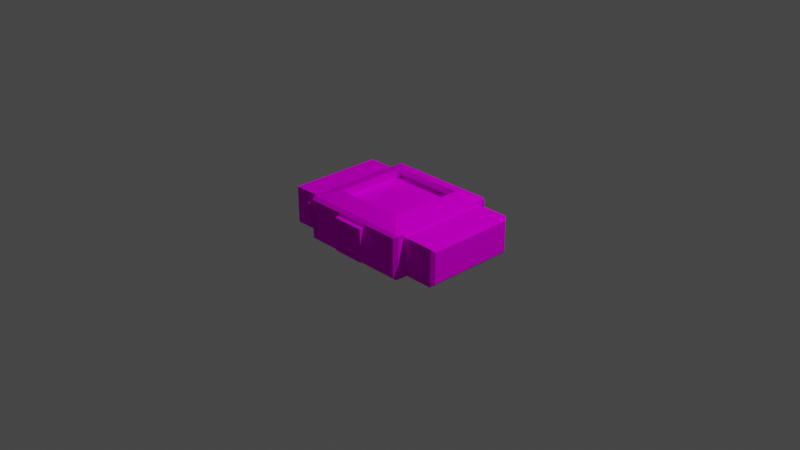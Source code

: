 # Source: Bomb.blend  (saved by Blender 2.92.15; exported with 4.5.12 LTS)
import bpy
from mathutils import Matrix  # noqa: F401  (used for matrix-valued properties, if any)

bpy.ops.wm.read_factory_settings(use_empty=True)
scene = bpy.context.scene
scene.name = 'Scene'

# ---- collections
col_collection = bpy.data.collections.new('Collection'); scene.collection.children.link(col_collection)

# ---- images (referenced by path relative to the original .blend; pixels are not part of the script)
import os
ASSET_DIR = os.environ.get("B2B_ASSET_DIR", "")  # directory of the original .blend (textures are referenced by path, not embedded)
HERE = os.path.dirname(os.path.abspath(__file__))  # packed textures are extracted next to this script under _unpacked/

def load_image(name, relpath, width, height, colorspace="sRGB"):
    """Load a texture the original file referenced (path relative to the .blend, or extracted next to this script)."""
    p = next((c for c in (os.path.join(HERE, relpath), os.path.join(ASSET_DIR, relpath)) if relpath and os.path.exists(c)), "")
    if p:
        img = bpy.data.images.load(p, check_existing=True)
        img.name = name
    else:  # same state as the original file: an image datablock whose file is absent (Cycles renders it pink)
        img = bpy.data.images.new(name, width, height)
        img.source = "FILE"
        img.filepath = "//" + (relpath or name)
    img.colorspace_settings.name = colorspace
    return img
img_bombtex = load_image('BombTex', 'BombTex.png', 1024, 1024, 'sRGB')

# ---- materials (node trees are filled in below, after node groups)
mat_material = bpy.data.materials.new('Material')
mat_material.alpha_threshold = 0.0
mat_material.use_transparent_shadow = False
mat_material.line_color = (0.0, 0.0, 0.0, 1.0)

# ---- material node trees
mat_material.use_nodes = True; mat_material.node_tree.nodes.clear()
_N = mat_material.node_tree.nodes; _L = mat_material.node_tree.links
n0 = _N.new('ShaderNodeOutputMaterial'); n0.name = 'Material Output'; n0.location = (300, 300)
n1 = _N.new('ShaderNodeBsdfPrincipled'); n1.name = 'Principled BSDF'; n1.location = (10, 300)
n1.distribution = 'GGX'
n1.subsurface_method = 'BURLEY'
n1.inputs[2].default_value = 0.4
n1.inputs[3].default_value = 1.45
n1.inputs[13].default_value = 0.0
n1.inputs[27].default_value = (0.0, 0.0, 0.0, 1.0)
n1.inputs[28].default_value = 1.0
n2 = _N.new('ShaderNodeTexImage'); n2.name = 'Image Texture'; n2.location = (-280, 280)
n2.image = img_bombtex
n2.interpolation = 'Closest'
_L.new(n1.outputs[0], n0.inputs[0])
_L.new(n2.outputs[0], n1.inputs[0])
n0.is_active_output = True

# ---- world
world_world = bpy.data.worlds.new('World'); scene.world = world_world
world_world.use_nodes = True; world_world.node_tree.nodes.clear()
_N = world_world.node_tree.nodes; _L = world_world.node_tree.links
n0 = _N.new('ShaderNodeOutputWorld'); n0.name = 'World Output'; n0.location = (300, 300)
n1 = _N.new('ShaderNodeBackground'); n1.name = 'Background'; n1.location = (10, 300)
n1.inputs[0].default_value = (0.05088, 0.05088, 0.05088, 1.0)
_L.new(n1.outputs[0], n0.inputs[0])
n0.is_active_output = True
world_world.color = (0.05088, 0.05088, 0.05088)
world_world.use_sun_shadow = False
world_world.sun_shadow_jitter_overblur = 0.0

# ---- cameras
cam_camera = bpy.data.cameras.new('Camera')
cam_camera.clip_end = 100.0
cam_camera.ortho_scale = 7.314

# ---- lights
light_light = bpy.data.lights.new('Light', 'POINT')
light_light.transmission_factor = 0.0
light_light.energy = 1000.0
light_light.shadow_soft_size = 0.1
light_light.shadow_maximum_resolution = 0.006
light_light.use_absolute_resolution = True

# ---- meshes
me_cube = bpy.data.meshes.new('Cube')
me_cube.from_pydata([(0.6137, 0.515, -0.2019), (-0.631, 0.515, -0.2019), (0.6137, -0.515, 0.2019), (-0.7356, -0.5199, 0.09719), (-0.7356, -0.5199, -0.09719), (0.6137, -0.515, -0.2019), (-0.631, 0.515, 0.2019), (0.6137, 0.515, 0.2019), (0.9671, 0.515, 0.2019), (1.0, 0.4821, 0.169), (1.0, 0.4821, -0.169), (0.9671, 0.515, -0.2019), (1.0, -0.4821, 0.169), (0.9671, -0.515, 0.2019), (1.0, -0.4821, -0.169), (0.9671, -0.515, -0.2019), (-1.0, 0.4821, 0.169), (-0.9671, 0.515, 0.2019), (-1.0, 0.4821, -0.169), (-0.9671, 0.515, -0.2019), (-1.0, -0.4821, 0.169), (-0.8629, -0.5231, 0.09719), (-0.8629, -0.5231, -0.09719), (-1.0, -0.4821, -0.169), (0.5808, 0.596, -0.2465), (0.5808, 0.6289, -0.2136), (0.6137, 0.5892, -0.2309), (-0.5981, 0.596, -0.2465), (-0.631, 0.5892, -0.2309), (-0.5981, 0.6289, -0.2136), (0.4166, -0.4321, 0.2453), (-0.3145, -0.6347, 0.1002), (0.6137, -0.5892, 0.2309), (-0.434, -0.4323, 0.2453), (-0.631, -0.5892, 0.2309), (-0.4717, -0.6352, 0.1002), (-0.4717, -0.6352, -0.1002), (-0.631, -0.5892, -0.2309), (-0.5981, -0.596, -0.2465), (-0.3145, -0.6347, -0.1002), (0.5808, -0.596, -0.2465), (0.6137, -0.5892, -0.2309), (-0.4339, 0.4321, 0.2453), (-0.5981, 0.6289, 0.2136), (-0.631, 0.5892, 0.2309), (0.4166, 0.4321, 0.2453), (0.6137, 0.5892, 0.2309), (0.5808, 0.6289, 0.2136), (0.5808, -0.596, 0.2465), (-0.5981, -0.596, 0.2465), (-0.5981, 0.596, 0.2465), (0.5808, 0.596, 0.2465), (0.4414, -0.4574, 0.1831), (-0.4587, -0.4574, 0.1831), (-0.4587, 0.4574, 0.1831), (0.4414, 0.4574, 0.1831), (0.4865, -0.5016, 0.277), (-0.5038, -0.5016, 0.277), (-0.5038, 0.5016, 0.277), (0.4865, 0.5016, 0.277), (0.3921, -0.4073, 0.3075), (-0.4094, -0.4073, 0.3075), (-0.4094, 0.4073, 0.3075), (0.3921, 0.4073, 0.3075), (-0.631, -0.5172, 0.2019), (-0.631, -0.5172, -0.2019), (-0.9668, -0.5258, -0.2019), (-0.9668, -0.5258, 0.2019), (-0.7357, -0.5668, 0.09719), (-0.7357, -0.5668, -0.09719), (-0.5981, -0.6355, 0.2136), (0.5808, -0.6315, 0.2136), (0.5808, -0.6315, -0.2136), (-0.5981, -0.6355, -0.2136), (-0.4717, -0.6717, 0.1002), (-0.4717, -0.6717, -0.1002), (-0.591, -0.6676, 0.05718), (-0.591, -0.6564, 0.04905), (-0.4931, -0.6564, 0.04905), (-0.4684, -0.6564, 0.04905), (-0.4931, -0.6676, 0.05718), (-0.4684, -0.6676, 0.05718), (-0.4931, -0.6633, 0.07032), (-0.4684, -0.6633, 0.07032), (-0.4931, -0.6495, 0.07032), (-0.4684, -0.6495, 0.07032), (-0.4931, -0.6452, 0.05718), (-0.4684, -0.6452, 0.05718), (-0.591, -0.6633, 0.07032), (-0.591, -0.6495, 0.07032), (-0.591, -0.6452, 0.05718), (-0.6363, -0.6538, 0.05718), (-0.6291, -0.6452, 0.04905), (-0.6335, -0.6505, 0.07032), (-0.6246, -0.6399, 0.07032), (-0.6219, -0.6366, 0.05718), (-0.6615, -0.6088, 0.05718), (-0.6524, -0.6023, 0.04905), (-0.6581, -0.6063, 0.07032), (-0.6468, -0.5983, 0.07032), (-0.6433, -0.5958, 0.05718), (-0.6695, -0.583, 0.05718), (-0.664, -0.5733, 0.04905), (-0.6674, -0.5793, 0.07032), (-0.6606, -0.5672, 0.07032), (-0.6585, -0.5635, 0.05718), (-0.7002, -0.5548, 0.05718), (-0.6991, -0.5437, 0.04905), (-0.6998, -0.5506, 0.07032), (-0.6983, -0.5368, 0.07032), (-0.6979, -0.5326, 0.05718), (-0.7413, -0.5517, 0.05718), (-0.7417, -0.5405, 0.04905), (-0.7415, -0.5474, 0.07032), (-0.7419, -0.5336, 0.07032), (-0.7421, -0.5293, 0.05718), (-0.591, -0.6676, 0.01273), (-0.591, -0.6564, 0.004602), (-0.4929, -0.6564, 0.004602), (-0.4684, -0.6564, 0.004602), (-0.4929, -0.6676, 0.01273), (-0.4684, -0.6676, 0.01273), (-0.4929, -0.6633, 0.02587), (-0.4684, -0.6633, 0.02587), (-0.4929, -0.6495, 0.02587), (-0.4684, -0.6495, 0.02587), (-0.4929, -0.6452, 0.01273), (-0.4684, -0.6452, 0.01273), (-0.591, -0.6633, 0.02587), (-0.591, -0.6495, 0.02587), (-0.591, -0.6452, 0.01273), (-0.6363, -0.6538, 0.01273), (-0.6291, -0.6452, 0.004602), (-0.6335, -0.6505, 0.02587), (-0.6246, -0.6399, 0.02587), (-0.6219, -0.6366, 0.01273), (-0.6615, -0.6088, 0.01273), (-0.6524, -0.6023, 0.004602), (-0.6581, -0.6063, 0.02587), (-0.6468, -0.5983, 0.02587), (-0.6433, -0.5958, 0.01273), (-0.6695, -0.583, 0.01273), (-0.664, -0.5733, 0.004602), (-0.6674, -0.5793, 0.02587), (-0.6606, -0.5672, 0.02587), (-0.6585, -0.5635, 0.01273), (-0.7002, -0.5548, 0.01273), (-0.6991, -0.5437, 0.004602), (-0.6998, -0.5506, 0.02587), (-0.6983, -0.5368, 0.02587), (-0.6979, -0.5326, 0.01273), (-0.7413, -0.5517, 0.01273), (-0.7417, -0.5405, 0.004602), (-0.7415, -0.5474, 0.02587), (-0.7419, -0.5336, 0.02587), (-0.7421, -0.5293, 0.01273), (-0.591, -0.6676, -0.03144), (-0.591, -0.6564, -0.03957), (-0.4931, -0.6564, -0.03957), (-0.4684, -0.6564, -0.03957), (-0.4931, -0.6676, -0.03144), (-0.4684, -0.6676, -0.03144), (-0.4931, -0.6633, -0.0183), (-0.4684, -0.6633, -0.0183), (-0.4931, -0.6495, -0.0183), (-0.4684, -0.6495, -0.0183), (-0.4931, -0.6452, -0.03144), (-0.4684, -0.6452, -0.03144), (-0.591, -0.6633, -0.0183), (-0.591, -0.6495, -0.0183), (-0.591, -0.6452, -0.03144), (-0.6363, -0.6538, -0.03144), (-0.6291, -0.6452, -0.03957), (-0.6335, -0.6505, -0.0183), (-0.6246, -0.6399, -0.0183), (-0.6219, -0.6366, -0.03144), (-0.6615, -0.6088, -0.03144), (-0.6524, -0.6023, -0.03957), (-0.6581, -0.6063, -0.0183), (-0.6468, -0.5983, -0.0183), (-0.6433, -0.5958, -0.03144), (-0.6695, -0.583, -0.03144), (-0.664, -0.5733, -0.03957), (-0.6674, -0.5793, -0.0183), (-0.6606, -0.5672, -0.0183), (-0.6585, -0.5635, -0.03144), (-0.7002, -0.5548, -0.03144), (-0.6991, -0.5437, -0.03957), (-0.6998, -0.5506, -0.0183), (-0.6983, -0.5368, -0.0183), (-0.6979, -0.5326, -0.03144), (-0.7413, -0.5517, -0.03144), (-0.7417, -0.5405, -0.03957), (-0.7415, -0.5474, -0.0183), (-0.7419, -0.5336, -0.0183), (-0.7421, -0.5293, -0.03144), (-0.591, -0.6676, -0.07615), (-0.591, -0.6564, -0.08428), (-0.4932, -0.6564, -0.08428), (-0.4684, -0.6564, -0.08428), (-0.4932, -0.6676, -0.07615), (-0.4684, -0.6676, -0.07615), (-0.4932, -0.6633, -0.06301), (-0.4684, -0.6633, -0.06301), (-0.4932, -0.6495, -0.06301), (-0.4684, -0.6495, -0.06301), (-0.4932, -0.6452, -0.07615), (-0.4684, -0.6452, -0.07615), (-0.591, -0.6633, -0.06301), (-0.591, -0.6495, -0.06301), (-0.591, -0.6452, -0.07615), (-0.6363, -0.6538, -0.07615), (-0.6291, -0.6452, -0.08428), (-0.6335, -0.6505, -0.06301), (-0.6246, -0.6399, -0.06301), (-0.6219, -0.6366, -0.07615), (-0.6615, -0.6088, -0.07615), (-0.6524, -0.6023, -0.08428), (-0.6581, -0.6063, -0.06301), (-0.6468, -0.5983, -0.06301), (-0.6433, -0.5958, -0.07615), (-0.6695, -0.583, -0.07615), (-0.664, -0.5733, -0.08428), (-0.6674, -0.5793, -0.06301), (-0.6606, -0.5672, -0.06301), (-0.6585, -0.5635, -0.07615), (-0.7002, -0.5548, -0.07615), (-0.6991, -0.5437, -0.08428), (-0.6998, -0.5506, -0.06301), (-0.6983, -0.5368, -0.06301), (-0.6979, -0.5326, -0.07615), (-0.7413, -0.5517, -0.07615), (-0.7417, -0.5405, -0.08428), (-0.7415, -0.5474, -0.06301), (-0.7419, -0.5336, -0.06301), (-0.7421, -0.5293, -0.07615), (-0.4931, -0.6564, 0.04667), (-0.4931, -0.6699, 0.05644), (-0.466, -0.6699, 0.05644), (-0.466, -0.6564, 0.04667), (-0.4931, -0.6647, 0.07226), (-0.466, -0.6647, 0.07226), (-0.4931, -0.6481, 0.07226), (-0.466, -0.6481, 0.07226), (-0.4931, -0.6429, 0.05644), (-0.466, -0.6429, 0.05644), (-0.4929, -0.6564, 0.002716), (-0.4929, -0.6694, 0.01214), (-0.4665, -0.6694, 0.01214), (-0.4665, -0.6564, 0.002716), (-0.4929, -0.6644, 0.0274), (-0.4665, -0.6644, 0.0274), (-0.4929, -0.6484, 0.0274), (-0.4665, -0.6484, 0.0274), (-0.4929, -0.6434, 0.01214), (-0.4665, -0.6434, 0.01214), (-0.4931, -0.6564, -0.04194), (-0.4931, -0.6698, -0.03218), (-0.466, -0.6698, -0.03218), (-0.466, -0.6564, -0.04194), (-0.4931, -0.6647, -0.01637), (-0.466, -0.6647, -0.01637), (-0.4931, -0.6481, -0.01637), (-0.466, -0.6481, -0.01637), (-0.4931, -0.643, -0.03218), (-0.466, -0.643, -0.03218), (-0.4932, -0.6564, -0.08672), (-0.4932, -0.6699, -0.07691), (-0.466, -0.6699, -0.07691), (-0.466, -0.6564, -0.08672), (-0.4932, -0.6647, -0.06104), (-0.466, -0.6647, -0.06104), (-0.4932, -0.6481, -0.06104), (-0.466, -0.6481, -0.06104), (-0.4932, -0.6429, -0.07691), (-0.466, -0.6429, -0.07691), (-0.7193, -0.5533, 0.05718), (-0.7189, -0.5421, 0.04905), (-0.7187, -0.5353, 0.07032), (-0.7191, -0.549, 0.07032), (-0.7185, -0.531, 0.05718), (-0.7194, -0.5533, 0.01273), (-0.719, -0.5421, 0.004602), (-0.7187, -0.5353, 0.02587), (-0.7192, -0.549, 0.02587), (-0.7186, -0.531, 0.01273), (-0.7196, -0.5533, -0.03144), (-0.7192, -0.5421, -0.03957), (-0.719, -0.5352, -0.0183), (-0.7195, -0.549, -0.0183), (-0.7188, -0.531, -0.03144), (-0.7193, -0.5533, -0.07615), (-0.7189, -0.5421, -0.08428), (-0.7187, -0.5353, -0.06301), (-0.7192, -0.549, -0.06301), (-0.7185, -0.531, -0.07615), (-0.7451, -0.526, 0.05618), (-0.7447, -0.5403, 0.04581), (-0.745, -0.5315, 0.07295), (-0.7444, -0.5491, 0.07295), (-0.7442, -0.5545, 0.05618), (-0.7194, -0.5565, 0.05618), (-0.7186, -0.5335, 0.07295), (-0.7189, -0.5423, 0.04581), (-0.7192, -0.5511, 0.07295), (-0.7184, -0.528, 0.05618), (-0.745, -0.5262, 0.01177), (-0.7445, -0.5403, 0.001507), (-0.7448, -0.5315, 0.02837), (-0.7442, -0.549, 0.02837), (-0.744, -0.5544, 0.01177), (-0.7195, -0.5563, 0.01177), (-0.7187, -0.5336, 0.02837), (-0.719, -0.5423, 0.001507), (-0.7193, -0.551, 0.02837), (-0.7185, -0.5282, 0.01177), (-0.7445, -0.5267, -0.03223), (-0.744, -0.5403, -0.04212), (-0.7443, -0.5319, -0.01624), (-0.7437, -0.5487, -0.01624), (-0.7436, -0.5539, -0.03223), (-0.7197, -0.5558, -0.03223), (-0.7189, -0.5338, -0.01624), (-0.7192, -0.5422, -0.04212), (-0.7195, -0.5506, -0.01624), (-0.7187, -0.5287, -0.03223), (-0.7451, -0.526, -0.07715), (-0.7446, -0.5403, -0.08749), (-0.7449, -0.5315, -0.06041), (-0.7443, -0.5491, -0.06041), (-0.7441, -0.5545, -0.07715), (-0.7194, -0.5565, -0.07715), (-0.7186, -0.5335, -0.06041), (-0.7189, -0.5423, -0.08749), (-0.7192, -0.551, -0.06041), (-0.7184, -0.5281, -0.07715), (-0.1532, -0.6897, -0.1532), (-0.1532, -0.6897, 0.1532), (-0.1822, -0.596, -0.1822), (-0.1822, -0.596, 0.1822), (0.1532, -0.6897, -0.1532), (0.1532, -0.6897, 0.1532), (0.1822, -0.596, -0.1822), (0.1822, -0.596, 0.1822), (-0.1822, -0.6897, -0.1822), (-0.1822, -0.6897, 0.1822), (0.1822, -0.6897, 0.1822), (0.1822, -0.6897, -0.1822), (-0.1532, -0.6554, -0.1532), (-0.1532, -0.6554, 0.1532), (0.1532, -0.6554, 0.1532), (0.1532, -0.6554, -0.1532), (-0.1116, -0.6791, 0.09036), (-0.1116, -0.6791, 0.1413), (-0.1116, -0.6282, 0.09036), (-0.1116, -0.6282, 0.1413), (-0.06069, -0.6791, 0.09036), (-0.06069, -0.6791, 0.1413), (-0.06069, -0.6282, 0.09036), (-0.06069, -0.6282, 0.1413), (-0.01758, -0.6791, 0.09036), (-0.01758, -0.6791, 0.1413), (-0.01758, -0.6282, 0.09036), (-0.01758, -0.6282, 0.1413), (0.03332, -0.6791, 0.09036), (0.03332, -0.6791, 0.1413), (0.03332, -0.6282, 0.09036), (0.03332, -0.6282, 0.1413), (0.07644, -0.6791, 0.09036), (0.07644, -0.6791, 0.1413), (0.07644, -0.6282, 0.09036), (0.07644, -0.6282, 0.1413), (0.1273, -0.6791, 0.09036), (0.1273, -0.6791, 0.1413), (0.1273, -0.6282, 0.09036), (0.1273, -0.6282, 0.1413), (-0.1116, -0.6791, 0.01114), (-0.1116, -0.6791, 0.06204), (-0.1116, -0.6282, 0.01114), (-0.1116, -0.6282, 0.06204), (-0.06069, -0.6791, 0.01114), (-0.06069, -0.6791, 0.06204), (-0.06069, -0.6282, 0.01114), (-0.06069, -0.6282, 0.06204), (-0.01758, -0.6791, 0.01114), (-0.01758, -0.6791, 0.06204), (-0.01758, -0.6282, 0.01114), (-0.01758, -0.6282, 0.06204), (0.03332, -0.6791, 0.01114), (0.03332, -0.6791, 0.06204), (0.03332, -0.6282, 0.01114), (0.03332, -0.6282, 0.06204), (0.07644, -0.6791, 0.01114), (0.07644, -0.6791, 0.06204), (0.07644, -0.6282, 0.01114), (0.07644, -0.6282, 0.06204), (0.1273, -0.6791, 0.01114), (0.1273, -0.6791, 0.06204), (0.1273, -0.6282, 0.01114), (0.1273, -0.6282, 0.06204), (-0.1116, -0.6791, -0.06618), (-0.1116, -0.6791, -0.01527), (-0.1116, -0.6282, -0.06618), (-0.1116, -0.6282, -0.01527), (-0.06069, -0.6791, -0.06618), (-0.06069, -0.6791, -0.01527), (-0.06069, -0.6282, -0.06618), (-0.06069, -0.6282, -0.01527), (-0.01758, -0.6791, -0.06618), (-0.01758, -0.6791, -0.01527), (-0.01758, -0.6282, -0.06618), (-0.01758, -0.6282, -0.01527), (0.03332, -0.6791, -0.06618), (0.03332, -0.6791, -0.01527), (0.03332, -0.6282, -0.06618), (0.03332, -0.6282, -0.01527), (0.07644, -0.6791, -0.06618), (0.07644, -0.6791, -0.01527), (0.07644, -0.6282, -0.06618), (0.07644, -0.6282, -0.01527), (0.1273, -0.6791, -0.06618), (0.1273, -0.6791, -0.01527), (0.1273, -0.6282, -0.06618), (0.1273, -0.6282, -0.01527), (-0.1127, -0.6791, -0.134), (-0.1127, -0.6791, -0.08313), (-0.1127, -0.6282, -0.134), (-0.1127, -0.6282, -0.08313), (0.1284, -0.6791, -0.134), (0.1284, -0.6791, -0.08313), (0.1284, -0.6282, -0.134), (0.1284, -0.6282, -0.08313)], [], [(19, 1, 65, 66), (27, 24, 40, 38), (6, 17, 67, 64), (15, 13, 2, 5), (8, 7, 2, 13), (10, 9, 12, 14), (23, 20, 16, 18), (1, 6, 44, 28), (22, 4, 69), (29, 43, 47, 25), (19, 17, 6, 1), (0, 11, 15, 5), (64, 65, 37, 34), (7, 0, 26, 46), (0, 5, 41, 26), (5, 2, 32, 41), (2, 7, 46, 32), (36, 39, 75), (6, 64, 34, 44), (42, 33, 53, 54), (65, 1, 28, 37), (24, 25, 26), (27, 28, 29), (48, 71, 32), (49, 34, 70), (73, 37, 38), (72, 40, 41), (50, 43, 44), (51, 46, 47), (19, 66, 23, 18), (9, 10, 11, 8), (66, 67, 20, 23), (13, 15, 14, 12), (17, 19, 18, 16), (8, 13, 12, 9), (67, 17, 16, 20), (15, 11, 10, 14), (24, 27, 29, 25), (48, 49, 70, 71), (38, 40, 72, 73), (50, 51, 47, 43), (43, 29, 28, 44), (46, 26, 25, 47), (27, 38, 37, 28), (26, 41, 40, 24), (71, 72, 41, 32), (34, 37, 73, 70), (51, 48, 32, 46), (44, 34, 49, 50), (0, 7, 8, 11), (56, 57, 49, 48), (58, 59, 51, 50), (59, 56, 48, 51), (57, 58, 50, 49), (55, 54, 53, 52), (45, 42, 54, 55), (30, 45, 55, 52), (33, 30, 52, 53), (42, 45, 63, 62), (33, 42, 62, 61), (61, 62, 58, 57), (63, 60, 56, 59), (62, 63, 59, 58), (60, 61, 57, 56), (45, 30, 60, 63), (30, 33, 61, 60), (3, 4, 65, 64), (22, 21, 67, 66), (21, 3, 64, 67), (4, 22, 66, 65), (69, 68, 21, 22), (3, 21, 68), (4, 3, 68, 69), (35, 31, 71, 70), (39, 36, 73, 72), (31, 39, 72, 71), (36, 35, 70, 73), (39, 31, 74, 75), (31, 35, 74), (35, 36, 75, 74), (76, 88, 93, 91), (82, 84, 89, 88), (78, 86, 244, 236), (77, 76, 91, 92), (80, 82, 88, 76), (83, 85, 243, 241), (91, 93, 98, 96), (78, 80, 76, 77), (82, 80, 237, 240), (81, 79, 87, 85, 83), (88, 89, 94, 93), (86, 84, 242, 244), (89, 90, 95, 94), (86, 78, 77, 90), (80, 78, 236, 237), (84, 86, 90, 89), (90, 77, 92, 95), (97, 96, 101, 102), (94, 95, 100, 99), (92, 91, 96, 97), (93, 94, 99, 98), (95, 92, 97, 100), (101, 103, 108, 106), (98, 99, 104, 103), (100, 97, 102, 105), (96, 98, 103, 101), (99, 100, 105, 104), (279, 278, 302, 304), (104, 105, 110, 109), (102, 101, 106, 107), (103, 104, 109, 108), (105, 102, 107, 110), (112, 111, 113, 114, 115), (113, 111, 300, 299), (280, 277, 303, 305), (114, 113, 299, 298), (276, 279, 304, 301), (116, 128, 133, 131), (122, 124, 129, 128), (123, 125, 253, 251), (117, 116, 131, 132), (120, 122, 128, 116), (122, 120, 247, 250), (131, 133, 138, 136), (118, 120, 116, 117), (126, 124, 252, 254), (121, 119, 127, 125, 123), (128, 129, 134, 133), (120, 118, 246, 247), (129, 130, 135, 134), (126, 118, 117, 130), (119, 121, 248, 249), (124, 126, 130, 129), (130, 117, 132, 135), (137, 136, 141, 142), (134, 135, 140, 139), (132, 131, 136, 137), (133, 134, 139, 138), (135, 132, 137, 140), (141, 143, 148, 146), (138, 139, 144, 143), (140, 137, 142, 145), (136, 138, 143, 141), (139, 140, 145, 144), (152, 155, 306, 307), (144, 145, 150, 149), (142, 141, 146, 147), (143, 144, 149, 148), (145, 142, 147, 150), (152, 151, 153, 154, 155), (284, 283, 312, 314), (153, 151, 310, 309), (154, 153, 309, 308), (285, 282, 313, 315), (156, 168, 173, 171), (162, 164, 169, 168), (163, 165, 263, 261), (157, 156, 171, 172), (160, 162, 168, 156), (162, 160, 257, 260), (171, 173, 178, 176), (158, 160, 156, 157), (166, 164, 262, 264), (161, 159, 167, 165, 163), (168, 169, 174, 173), (160, 158, 256, 257), (169, 170, 175, 174), (166, 158, 157, 170), (159, 161, 258, 259), (164, 166, 170, 169), (170, 157, 172, 175), (177, 176, 181, 182), (174, 175, 180, 179), (172, 171, 176, 177), (173, 174, 179, 178), (175, 172, 177, 180), (181, 183, 188, 186), (178, 179, 184, 183), (180, 177, 182, 185), (176, 178, 183, 181), (179, 180, 185, 184), (193, 191, 320, 319), (184, 185, 190, 189), (182, 181, 186, 187), (183, 184, 189, 188), (185, 182, 187, 190), (192, 191, 193, 194, 195), (289, 288, 322, 324), (194, 193, 319, 318), (290, 287, 323, 325), (195, 194, 318, 316), (196, 208, 213, 211), (202, 204, 209, 208), (203, 205, 273, 271), (197, 196, 211, 212), (200, 202, 208, 196), (202, 200, 267, 270), (211, 213, 218, 216), (198, 200, 196, 197), (206, 204, 272, 274), (201, 199, 207, 205, 203), (208, 209, 214, 213), (200, 198, 266, 267), (209, 210, 215, 214), (206, 198, 197, 210), (199, 201, 268, 269), (204, 206, 210, 209), (210, 197, 212, 215), (217, 216, 221, 222), (214, 215, 220, 219), (212, 211, 216, 217), (213, 214, 219, 218), (215, 212, 217, 220), (221, 223, 228, 226), (218, 219, 224, 223), (220, 217, 222, 225), (216, 218, 223, 221), (219, 220, 225, 224), (293, 295, 335, 332), (224, 225, 230, 229), (222, 221, 226, 227), (223, 224, 229, 228), (225, 222, 227, 230), (232, 231, 233, 234, 235), (294, 293, 332, 334), (234, 233, 329, 328), (295, 292, 333, 335), (235, 234, 328, 326), (236, 239, 238, 237), (237, 238, 241, 240), (240, 241, 243, 242), (242, 243, 245, 244), (244, 245, 239, 236), (87, 79, 239, 245), (84, 82, 240, 242), (85, 87, 245, 243), (81, 83, 241, 238), (79, 81, 238, 239), (246, 249, 248, 247), (247, 248, 251, 250), (250, 251, 253, 252), (252, 253, 255, 254), (254, 255, 249, 246), (118, 126, 254, 246), (127, 119, 249, 255), (124, 122, 250, 252), (125, 127, 255, 253), (121, 123, 251, 248), (256, 259, 258, 257), (257, 258, 261, 260), (260, 261, 263, 262), (262, 263, 265, 264), (264, 265, 259, 256), (158, 166, 264, 256), (167, 159, 259, 265), (164, 162, 260, 262), (165, 167, 265, 263), (161, 163, 261, 258), (266, 269, 268, 267), (267, 268, 271, 270), (270, 271, 273, 272), (272, 273, 275, 274), (274, 275, 269, 266), (198, 206, 274, 266), (207, 199, 269, 275), (204, 202, 270, 272), (205, 207, 275, 273), (201, 203, 271, 268), (109, 110, 280, 278), (106, 108, 279, 276), (110, 107, 277, 280), (108, 109, 278, 279), (107, 106, 276, 277), (149, 150, 285, 283), (146, 148, 284, 281), (150, 147, 282, 285), (148, 149, 283, 284), (147, 146, 281, 282), (189, 190, 290, 288), (186, 188, 289, 286), (190, 187, 287, 290), (188, 189, 288, 289), (187, 186, 286, 287), (229, 230, 295, 293), (226, 228, 294, 291), (230, 227, 292, 295), (228, 229, 293, 294), (227, 226, 291, 292), (303, 301, 300, 297), (304, 302, 298, 299), (305, 303, 297, 296), (301, 304, 299, 300), (302, 305, 296, 298), (112, 115, 296, 297), (278, 280, 305, 302), (111, 112, 297, 300), (277, 276, 301, 303), (115, 114, 298, 296), (313, 311, 310, 307), (314, 312, 308, 309), (315, 313, 307, 306), (311, 314, 309, 310), (312, 315, 306, 308), (283, 285, 315, 312), (282, 281, 311, 313), (151, 152, 307, 310), (155, 154, 308, 306), (281, 284, 314, 311), (323, 321, 320, 317), (324, 322, 318, 319), (325, 323, 317, 316), (321, 324, 319, 320), (322, 325, 316, 318), (288, 290, 325, 322), (192, 195, 316, 317), (287, 286, 321, 323), (191, 192, 317, 320), (286, 289, 324, 321), (333, 331, 330, 327), (334, 332, 328, 329), (335, 333, 327, 326), (331, 334, 329, 330), (332, 335, 326, 328), (233, 231, 330, 329), (292, 291, 331, 333), (232, 235, 326, 327), (291, 294, 334, 331), (231, 232, 327, 330), (344, 345, 339, 338), (338, 339, 343, 342), (342, 343, 346, 347), (341, 337, 349, 350), (338, 342, 347, 344), (343, 339, 345, 346), (336, 337, 345, 344), (341, 340, 347, 346), (340, 336, 344, 347), (337, 341, 346, 345), (351, 350, 349, 348), (340, 341, 350, 351), (336, 340, 351, 348), (337, 336, 348, 349), (352, 353, 355, 354), (354, 355, 359, 358), (358, 359, 357, 356), (356, 357, 353, 352), (354, 358, 356, 352), (359, 355, 353, 357), (360, 361, 363, 362), (362, 363, 367, 366), (366, 367, 365, 364), (364, 365, 361, 360), (362, 366, 364, 360), (367, 363, 361, 365), (368, 369, 371, 370), (370, 371, 375, 374), (374, 375, 373, 372), (372, 373, 369, 368), (370, 374, 372, 368), (375, 371, 369, 373), (376, 377, 379, 378), (378, 379, 383, 382), (382, 383, 381, 380), (380, 381, 377, 376), (378, 382, 380, 376), (383, 379, 377, 381), (384, 385, 387, 386), (386, 387, 391, 390), (390, 391, 389, 388), (388, 389, 385, 384), (386, 390, 388, 384), (391, 387, 385, 389), (392, 393, 395, 394), (394, 395, 399, 398), (398, 399, 397, 396), (396, 397, 393, 392), (394, 398, 396, 392), (399, 395, 393, 397), (400, 401, 403, 402), (402, 403, 407, 406), (406, 407, 405, 404), (404, 405, 401, 400), (402, 406, 404, 400), (407, 403, 401, 405), (408, 409, 411, 410), (410, 411, 415, 414), (414, 415, 413, 412), (412, 413, 409, 408), (410, 414, 412, 408), (415, 411, 409, 413), (416, 417, 419, 418), (418, 419, 423, 422), (422, 423, 421, 420), (420, 421, 417, 416), (418, 422, 420, 416), (423, 419, 417, 421), (424, 425, 427, 426), (426, 427, 431, 430), (430, 431, 429, 428), (428, 429, 425, 424), (426, 430, 428, 424), (431, 427, 425, 429)])
me_cube.polygons.foreach_set('use_smooth', [0, 0, 0, 0, 0, 0, 0, 0, 0, 0, 0, 0, 0, 0, 0, 0, 0, 0, 0, 0, 0, 0, 0, 0, 0, 0, 0, 0, 0, 0, 0, 0, 0, 0, 0, 0, 0, 0, 0, 0, 0, 0, 0, 0, 0, 0, 0, 0, 0, 0, 0, 0, 0, 0, 0, 0, 0, 0, 0, 0, 0, 0, 0, 0, 0, 0, 0, 0, 0, 0, 0, 0, 0, 0, 0, 0, 0, 0, 0, 0, 1, 1, 0, 1, 1, 0, 1, 1, 0, 0, 1, 0, 1, 1, 0, 1, 1, 1, 1, 1, 1, 1, 1, 1, 1, 1, 1, 0, 1, 1, 1, 1, 0, 0, 0, 0, 0, 1, 1, 0, 1, 1, 0, 1, 1, 0, 0, 1, 0, 1, 1, 0, 1, 1, 1, 1, 1, 1, 1, 1, 1, 1, 1, 1, 0, 1, 1, 1, 1, 0, 0, 0, 0, 0, 1, 1, 0, 1, 1, 0, 1, 1, 0, 0, 1, 0, 1, 1, 0, 1, 1, 1, 1, 1, 1, 1, 1, 1, 1, 1, 1, 0, 1, 1, 1, 1, 0, 0, 0, 0, 0, 1, 1, 0, 1, 1, 0, 1, 1, 0, 0, 1, 0, 1, 1, 0, 1, 1, 1, 1, 1, 1, 1, 1, 1, 1, 1, 1, 0, 1, 1, 1, 1, 0, 0, 0, 0, 0, 0, 0, 0, 0, 0, 0, 0, 0, 0, 0, 0, 0, 0, 0, 0, 0, 0, 0, 0, 0, 0, 0, 0, 0, 0, 0, 0, 0, 0, 0, 0, 0, 0, 0, 0, 0, 0, 0, 0, 0, 1, 1, 1, 1, 1, 1, 1, 1, 1, 1, 1, 1, 1, 1, 1, 1, 1, 1, 1, 1, 0, 0, 0, 0, 0, 0, 0, 0, 0, 0, 0, 0, 0, 0, 0, 0, 0, 0, 0, 0, 0, 0, 0, 0, 0, 0, 0, 0, 0, 0, 0, 0, 0, 0, 0, 0, 0, 0, 0, 0, 0, 0, 0, 0, 0, 0, 0, 0, 0, 0, 0, 0, 0, 0, 0, 0, 0, 0, 0, 0, 0, 0, 0, 0, 0, 0, 0, 0, 0, 0, 0, 0, 0, 0, 0, 0, 0, 0, 0, 0, 0, 0, 0, 0, 0, 0, 0, 0, 0, 0, 0, 0, 0, 0, 0, 0, 0, 0, 0, 0, 0, 0, 0, 0, 0, 0, 0, 0, 0, 0, 0, 0, 0, 0])
_uv = me_cube.uv_layers.new(name='UVMap')
_uv.uv.foreach_set('vector', [0.8797, 0.5637, 0.9787, 0.5637, 0.9787, 0.8679, 0.8797, 0.8704, 0.3605, 0.7812, 0.3605, 0.6246, 0.5188, 0.6246, 0.5188, 0.7812, 0.8776, 0.5641, 0.9766, 0.5641, 0.9766, 0.8708, 0.8777, 0.8682, 0.8898, 0.7972, 0.8898, 0.7162, 0.9608, 0.7156, 0.9608, 0.7966, 0.8769, 0.5698, 0.9761, 0.5698, 0.9761, 0.8589, 0.8769, 0.8589, 0.8818, 0.5785, 0.9665, 0.5785, 0.9665, 0.8504, 0.8818, 0.8504, 0.9599, 0.8574, 0.8861, 0.8574, 0.8861, 0.5737, 0.9599, 0.5737, 0.9903, 0.9811, 0.9912, 0.9811, 0.9912, 0.9812, 0.9903, 0.9812, 0.9922, 0.9787, 0.9922, 0.9787, 0.9922, 0.9787, 0.6893, 0.01042, 0.6893, 0.2605, -0.0007646, 0.2605, -0.0007646, 0.01042, 0.9575, 0.7153, 0.9575, 0.7949, 0.8912, 0.7949, 0.8912, 0.7153, 0.8733, 0.5696, 0.9774, 0.5696, 0.9774, 0.859, 0.8733, 0.859, 0.9912, 0.9789, 0.9903, 0.9789, 0.9903, 0.9787, 0.9912, 0.9787, 0.9946, 0.9777, 0.9938, 0.9777, 0.9937, 0.9776, 0.9947, 0.9776, 0.9938, 0.9777, 0.994, 0.9794, 0.9939, 0.9795, 0.9937, 0.9776, 0.994, 0.9794, 0.9948, 0.9794, 0.9949, 0.9795, 0.9939, 0.9795, 0.9948, 0.9794, 0.9946, 0.9777, 0.9947, 0.9776, 0.9949, 0.9795, 0.9935, 0.9791, 0.9935, 0.9791, 0.9935, 0.9791, 0.9912, 0.9811, 0.9912, 0.9789, 0.9912, 0.9787, 0.9912, 0.9812, 0.9915, 0.9773, 0.9913, 0.9762, 0.9914, 0.9762, 0.9916, 0.9773, 0.9903, 0.9789, 0.9903, 0.9811, 0.9903, 0.9812, 0.9903, 0.9787, 0.9937, 0.9781, 0.9938, 0.978, 0.9937, 0.9781, 0.9922, 0.9786, 0.9923, 0.9786, 0.9922, 0.9786, 0.9919, 0.9808, 0.9919, 0.9808, 0.9919, 0.9807, 0.9907, 0.978, 0.9906, 0.978, 0.9907, 0.9779, 0.9922, 0.9772, 0.9923, 0.9772, 0.9922, 0.9772, 0.9909, 0.9772, 0.9909, 0.9772, 0.9909, 0.9772, 0.9907, 0.9806, 0.9907, 0.9807, 0.9906, 0.9806, 0.9944, 0.9796, 0.9943, 0.9796, 0.9943, 0.9795, 0.9671, 0.5642, 0.9671, 0.87, 0.9599, 0.8574, 0.9599, 0.5737, 0.9665, 0.5785, 0.8818, 0.5785, 0.8736, 0.5702, 0.9748, 0.5702, 0.9671, 0.87, 0.8789, 0.87, 0.8861, 0.8574, 0.9599, 0.8574, 0.9748, 0.8586, 0.8736, 0.8586, 0.8818, 0.8504, 0.9665, 0.8504, 0.8789, 0.5642, 0.9671, 0.5642, 0.9599, 0.5737, 0.8861, 0.5737, 0.9748, 0.5702, 0.9748, 0.8586, 0.9665, 0.8504, 0.9665, 0.5785, 0.8789, 0.87, 0.8789, 0.5642, 0.8861, 0.5737, 0.8861, 0.8574, 0.8736, 0.8586, 0.8736, 0.5702, 0.8818, 0.5785, 0.8818, 0.8504, 0.9909, 0.9786, 0.9922, 0.9786, 0.9922, 0.9786, 0.9909, 0.9786, 0.9932, 0.978, 0.9907, 0.978, 0.9907, 0.9779, 0.9932, 0.9779, 0.9922, 0.9772, 0.9909, 0.9772, 0.9909, 0.9772, 0.9922, 0.9772, 0.9907, 0.9806, 0.9932, 0.9806, 0.9932, 0.9807, 0.9907, 0.9807, 0.9924, 0.98, 0.9919, 0.98, 0.9919, 0.98, 0.9924, 0.98, 0.9943, 0.9781, 0.9937, 0.9781, 0.9938, 0.978, 0.9942, 0.978, 0.9922, 0.9786, 0.9922, 0.9772, 0.9923, 0.9772, 0.9923, 0.9786, 0.9909, 0.9786, 0.9909, 0.9772, 0.9909, 0.9772, 0.9909, 0.9786, 0.993, 0.9787, 0.9925, 0.9787, 0.9925, 0.9786, 0.993, 0.9786, 0.9924, 0.9787, 0.9919, 0.9787, 0.9919, 0.9786, 0.9924, 0.9786, 0.9932, 0.9806, 0.9932, 0.978, 0.9933, 0.978, 0.9933, 0.9806, 0.9906, 0.9806, 0.9906, 0.978, 0.9907, 0.978, 0.9907, 0.9806, 0.955, 0.7195, 0.955, 0.7913, 0.8922, 0.7913, 0.8922, 0.7195, 0.3113, 0.83, 0.5638, 0.8304, 0.5892, 0.8557, 0.286, 0.8554, 0.5639, 0.5746, 0.3114, 0.5742, 0.286, 0.5489, 0.5892, 0.5492, 0.3114, 0.5742, 0.3113, 0.83, 0.286, 0.8554, 0.286, 0.5489, 0.5638, 0.8304, 0.5639, 0.5746, 0.5892, 0.5492, 0.5892, 0.8557, 0.09859, 0.6944, 0.1735, 0.6944, 0.1735, 0.7705, 0.09859, 0.7705, 0.9901, 0.9801, 0.9901, 0.9788, 0.9902, 0.9788, 0.9902, 0.9801, 0.9901, 0.9774, 0.9901, 0.9787, 0.99, 0.9787, 0.99, 0.9773, 0.9913, 0.9762, 0.9915, 0.9754, 0.9916, 0.9754, 0.9914, 0.9762, 0.9901, 0.9788, 0.9901, 0.9801, 0.99, 0.98, 0.99, 0.9788, 0.9913, 0.9762, 0.9915, 0.9773, 0.9914, 0.9772, 0.9912, 0.9763, 0.5284, 0.7933, 0.5286, 0.6117, 0.5508, 0.5894, 0.5507, 0.8155, 0.35, 0.6113, 0.3497, 0.7929, 0.3275, 0.8152, 0.3276, 0.5891, 0.5286, 0.6117, 0.35, 0.6113, 0.3276, 0.5891, 0.5508, 0.5894, 0.3497, 0.7929, 0.5284, 0.7933, 0.5507, 0.8155, 0.3275, 0.8152, 0.9901, 0.9787, 0.9901, 0.9774, 0.9902, 0.9774, 0.9902, 0.9786, 0.9915, 0.9754, 0.9913, 0.9762, 0.9912, 0.9763, 0.9914, 0.9755, 0.9153, 0.742, 0.9153, 0.774, 0.8981, 0.7913, 0.8981, 0.7249, 0.9364, 0.7739, 0.9364, 0.7419, 0.9535, 0.7246, 0.9535, 0.791, 0.9364, 0.7419, 0.9153, 0.742, 0.8981, 0.7249, 0.9535, 0.7246, 0.9153, 0.774, 0.9364, 0.7739, 0.9535, 0.791, 0.8981, 0.7913, 0.9312, 0.9609, 0.9313, 0.8832, 0.9823, 0.8826, 0.9823, 0.9612, 0.992, 0.9787, 0.992, 0.9787, 0.992, 0.9787, 0.9944, 0.9787, 0.9944, 0.9787, 0.9945, 0.9787, 0.9945, 0.9787, 0.2199, 0.9613, 0.2661, 0.9609, 0.529, 0.9921, 0.1828, 0.9949, 0.2661, 0.9022, 0.2199, 0.9026, 0.1828, 0.8697, 0.529, 0.8668, 0.2661, 0.9609, 0.2661, 0.9022, 0.529, 0.8668, 0.529, 0.9921, 0.2199, 0.9026, 0.2199, 0.9613, 0.1828, 0.9949, 0.1828, 0.8697, 0.9225, 0.965, 0.9225, 0.8795, 0.991, 0.8806, 0.991, 0.966, 0.9935, 0.9791, 0.9935, 0.9791, 0.9935, 0.9791, 0.994, 0.9791, 0.994, 0.9791, 0.994, 0.9791, 0.994, 0.9791, 0.9972, 0.9964, 0.9972, 0.9964, 0.9972, 0.9965, 0.9972, 0.9965, 0.9955, 0.9956, 0.9955, 0.9957, 0.9954, 0.9959, 0.9954, 0.9959, 0.9714, 0.9789, 0.9714, 0.9789, 0.9714, 0.9789, 0.9714, 0.9789, 0.9953, 0.9881, 0.9952, 0.9882, 0.995, 0.9875, 0.9952, 0.9875, 0.9972, 0.9961, 0.9972, 0.9961, 0.9972, 0.9964, 0.9972, 0.9964, 0.9618, 0.9969, 0.9618, 0.995, 0.9621, 0.9948, 0.9621, 0.9971, 0.9935, 0.9955, 0.9936, 0.9955, 0.9936, 0.9957, 0.9935, 0.9957, 0.9961, 0.9895, 0.9959, 0.9896, 0.9952, 0.9882, 0.9953, 0.9881, 0.9714, 0.9789, 0.9714, 0.9789, 0.9714, 0.9789, 0.9714, 0.9789, 0.9631, 0.9965, 0.9616, 0.9974, 0.9607, 0.9962, 0.9616, 0.9945, 0.9631, 0.9947, 0.9954, 0.9959, 0.9954, 0.9959, 0.9954, 0.996, 0.9954, 0.996, 0.9714, 0.9789, 0.9714, 0.9789, 0.9714, 0.9789, 0.9714, 0.9789, 0.996, 0.9962, 0.9959, 0.9962, 0.9959, 0.9961, 0.996, 0.9961, 0.9962, 0.9894, 0.9961, 0.9895, 0.9953, 0.9881, 0.9955, 0.988, 0.9714, 0.9789, 0.9714, 0.9789, 0.9714, 0.9789, 0.9714, 0.9789, 0.996, 0.9964, 0.9959, 0.9964, 0.9959, 0.9962, 0.996, 0.9962, 0.9955, 0.988, 0.9953, 0.9881, 0.9952, 0.9875, 0.9954, 0.9875, 0.9956, 0.9868, 0.9954, 0.9867, 0.9957, 0.9864, 0.9959, 0.9864, 0.996, 0.9961, 0.9959, 0.9961, 0.9959, 0.996, 0.996, 0.996, 0.9952, 0.9875, 0.995, 0.9875, 0.9954, 0.9867, 0.9956, 0.9868, 0.9954, 0.996, 0.9954, 0.996, 0.9955, 0.9961, 0.9954, 0.9961, 0.9954, 0.9875, 0.9952, 0.9875, 0.9956, 0.9868, 0.9958, 0.9869, 0.9939, 0.9963, 0.9939, 0.9963, 0.9939, 0.9962, 0.9939, 0.9962, 0.9954, 0.9961, 0.9955, 0.9961, 0.9955, 0.9962, 0.9955, 0.9962, 0.9958, 0.9869, 0.9956, 0.9868, 0.9959, 0.9864, 0.9961, 0.9864, 0.9935, 0.9957, 0.9936, 0.9957, 0.9936, 0.9957, 0.9935, 0.9957, 0.996, 0.996, 0.9959, 0.996, 0.9959, 0.9959, 0.996, 0.9959, 0.9704, 0.9791, 0.9704, 0.9791, 0.9704, 0.9791, 0.9704, 0.9791, 0.996, 0.9959, 0.9959, 0.9959, 0.9959, 0.9957, 0.996, 0.9957, 0.9959, 0.9864, 0.9957, 0.9864, 0.9959, 0.9858, 0.9961, 0.9857, 0.9955, 0.9962, 0.9955, 0.9962, 0.9955, 0.9963, 0.9955, 0.9963, 0.9961, 0.9864, 0.9959, 0.9864, 0.9961, 0.9857, 0.9962, 0.9856, 0.9621, 0.9951, 0.9639, 0.9957, 0.9639, 0.9975, 0.9621, 0.9981, 0.961, 0.9966, 0.9639, 0.9975, 0.9639, 0.9957, 0.9642, 0.9954, 0.9642, 0.9978, 0.9704, 0.9791, 0.9704, 0.9791, 0.9704, 0.9791, 0.9704, 0.9791, 0.9618, 0.9973, 0.9618, 0.9954, 0.9622, 0.9952, 0.9622, 0.9976, 0.9704, 0.9791, 0.9704, 0.9791, 0.9704, 0.9791, 0.9704, 0.9791, 0.9883, 0.996, 0.9883, 0.996, 0.9883, 0.996, 0.9883, 0.996, 0.9883, 0.9961, 0.9883, 0.9961, 0.9883, 0.996, 0.9883, 0.996, 0.9616, 0.9985, 0.9616, 0.9966, 0.9618, 0.9964, 0.9618, 0.9986, 0.9878, 0.9884, 0.9877, 0.9884, 0.9876, 0.9881, 0.9877, 0.9881, 0.9883, 0.9961, 0.9883, 0.9961, 0.9883, 0.996, 0.9883, 0.996, 0.9712, 0.9789, 0.9712, 0.9789, 0.9712, 0.9789, 0.9712, 0.9789, 0.9871, 0.9958, 0.9871, 0.9958, 0.9871, 0.9957, 0.9871, 0.9957, 0.9881, 0.9891, 0.988, 0.9891, 0.9877, 0.9884, 0.9878, 0.9884, 0.9712, 0.9789, 0.9712, 0.9789, 0.9712, 0.9789, 0.9712, 0.9789, 0.9638, 0.9966, 0.9624, 0.9975, 0.9615, 0.9963, 0.9624, 0.9946, 0.9638, 0.9948, 0.9883, 0.996, 0.9883, 0.996, 0.9883, 0.996, 0.9883, 0.996, 0.9712, 0.9789, 0.9712, 0.9789, 0.9712, 0.9789, 0.9712, 0.9789, 0.9887, 0.9957, 0.9887, 0.9957, 0.9887, 0.9958, 0.9887, 0.9958, 0.9882, 0.989, 0.9881, 0.9891, 0.9878, 0.9884, 0.9878, 0.9884, 0.9624, 0.9975, 0.9638, 0.9966, 0.9641, 0.9968, 0.9624, 0.9978, 0.9887, 0.9957, 0.9887, 0.9957, 0.9887, 0.9957, 0.9887, 0.9957, 0.9878, 0.9884, 0.9878, 0.9884, 0.9877, 0.9881, 0.9878, 0.9881, 0.9879, 0.9878, 0.9878, 0.9877, 0.988, 0.9876, 0.988, 0.9876, 0.9887, 0.9958, 0.9887, 0.9958, 0.9887, 0.9958, 0.9887, 0.9958, 0.9877, 0.9881, 0.9876, 0.9881, 0.9878, 0.9877, 0.9879, 0.9878, 0.9883, 0.996, 0.9883, 0.996, 0.9883, 0.9959, 0.9883, 0.9959, 0.9878, 0.9881, 0.9877, 0.9881, 0.9879, 0.9878, 0.988, 0.9878, 0.9882, 0.9957, 0.9882, 0.9957, 0.9882, 0.9958, 0.9882, 0.9958, 0.9883, 0.9959, 0.9883, 0.9959, 0.9883, 0.9959, 0.9883, 0.9959, 0.988, 0.9878, 0.9879, 0.9878, 0.988, 0.9876, 0.9881, 0.9876, 0.9871, 0.9957, 0.9871, 0.9957, 0.9871, 0.9957, 0.9871, 0.9957, 0.9887, 0.9958, 0.9887, 0.9958, 0.9887, 0.9958, 0.9887, 0.9958, 0.9611, 0.9984, 0.9629, 0.9979, 0.9633, 0.9981, 0.961, 0.9989, 0.9887, 0.9958, 0.9887, 0.9958, 0.9887, 0.9959, 0.9887, 0.9959, 0.988, 0.9876, 0.988, 0.9876, 0.988, 0.9873, 0.9881, 0.9873, 0.9883, 0.9959, 0.9883, 0.9959, 0.9883, 0.9959, 0.9883, 0.9959, 0.9881, 0.9876, 0.988, 0.9876, 0.9881, 0.9873, 0.9882, 0.9872, 0.9611, 0.9984, 0.96, 0.9969, 0.9611, 0.9954, 0.9629, 0.996, 0.9629, 0.9979, 0.9717, 0.9791, 0.9717, 0.9791, 0.9717, 0.9791, 0.9717, 0.9791, 0.9611, 0.9954, 0.96, 0.9969, 0.9596, 0.9969, 0.961, 0.995, 0.9614, 0.9967, 0.9614, 0.9948, 0.9617, 0.9946, 0.9617, 0.997, 0.9717, 0.9791, 0.9718, 0.9791, 0.9718, 0.9791, 0.9717, 0.9791, 0.9796, 0.9949, 0.9797, 0.9949, 0.9797, 0.9949, 0.9796, 0.9949, 0.9789, 0.9946, 0.9789, 0.9946, 0.9789, 0.9947, 0.9789, 0.9947, 0.9621, 0.9958, 0.9621, 0.9939, 0.9624, 0.9937, 0.9624, 0.9959, 0.9797, 0.9869, 0.9796, 0.987, 0.9795, 0.9865, 0.9796, 0.9866, 0.9796, 0.9947, 0.9797, 0.9947, 0.9797, 0.9949, 0.9796, 0.9949, 0.9697, 0.9789, 0.9698, 0.9789, 0.9698, 0.9789, 0.9697, 0.9789, 0.9799, 0.9948, 0.9799, 0.9948, 0.9799, 0.9949, 0.9799, 0.9949, 0.9801, 0.9877, 0.98, 0.9878, 0.9796, 0.987, 0.9797, 0.9869, 0.9698, 0.9789, 0.9697, 0.9789, 0.9697, 0.9789, 0.9698, 0.9789, 0.9633, 0.9964, 0.9618, 0.9973, 0.9609, 0.9961, 0.9618, 0.9944, 0.9633, 0.9946, 0.9789, 0.9947, 0.9789, 0.9947, 0.9789, 0.9947, 0.9789, 0.9947, 0.9698, 0.9789, 0.9698, 0.9789, 0.9698, 0.9789, 0.9698, 0.9789, 0.9777, 0.9948, 0.9777, 0.9948, 0.9777, 0.9948, 0.9777, 0.9948, 0.9802, 0.9877, 0.9801, 0.9877, 0.9797, 0.9869, 0.9798, 0.9869, 0.9618, 0.9973, 0.9633, 0.9964, 0.9637, 0.9966, 0.962, 0.9977, 0.9777, 0.9949, 0.9777, 0.9949, 0.9777, 0.9948, 0.9777, 0.9948, 0.9798, 0.9869, 0.9797, 0.9869, 0.9796, 0.9866, 0.9797, 0.9866, 0.9799, 0.9862, 0.9798, 0.9861, 0.9799, 0.986, 0.98, 0.986, 0.9777, 0.9948, 0.9777, 0.9948, 0.9777, 0.9947, 0.9777, 0.9947, 0.9796, 0.9866, 0.9795, 0.9865, 0.9798, 0.9861, 0.9799, 0.9862, 0.9789, 0.9947, 0.9789, 0.9947, 0.9789, 0.9948, 0.9789, 0.9948, 0.9797, 0.9866, 0.9796, 0.9866, 0.9799, 0.9862, 0.98, 0.9862, 0.9799, 0.9948, 0.9799, 0.9948, 0.9799, 0.9948, 0.9799, 0.9948, 0.9789, 0.9948, 0.9789, 0.9948, 0.9789, 0.9948, 0.9789, 0.9948, 0.98, 0.9862, 0.9799, 0.9862, 0.98, 0.986, 0.9801, 0.986, 0.9799, 0.9949, 0.9799, 0.9949, 0.9799, 0.9949, 0.9799, 0.9949, 0.9777, 0.9947, 0.9777, 0.9947, 0.9777, 0.9947, 0.9777, 0.9947, 0.9637, 0.9947, 0.9619, 0.9942, 0.9618, 0.9939, 0.964, 0.9946, 0.9777, 0.9947, 0.9777, 0.9947, 0.9777, 0.9946, 0.9777, 0.9946, 0.98, 0.986, 0.9799, 0.986, 0.98, 0.9856, 0.9801, 0.9855, 0.9789, 0.9948, 0.9789, 0.9948, 0.9789, 0.9948, 0.9789, 0.9948, 0.9801, 0.986, 0.98, 0.986, 0.9801, 0.9855, 0.9802, 0.9855, 0.9608, 0.9957, 0.9619, 0.9942, 0.9637, 0.9947, 0.9637, 0.9966, 0.9619, 0.9972, 0.9717, 0.9791, 0.9717, 0.9791, 0.9717, 0.9791, 0.9717, 0.9791, 0.962, 0.9962, 0.962, 0.9943, 0.9623, 0.9941, 0.9623, 0.9964, 0.9717, 0.9791, 0.9717, 0.9791, 0.9717, 0.9791, 0.9717, 0.9791, 0.9619, 0.9972, 0.9637, 0.9966, 0.964, 0.9969, 0.9618, 0.9976, 0.9699, 0.9954, 0.9699, 0.9954, 0.9699, 0.9955, 0.9699, 0.9955, 0.969, 0.995, 0.969, 0.995, 0.969, 0.9951, 0.9689, 0.9951, 0.9618, 0.9965, 0.9618, 0.9946, 0.9621, 0.9944, 0.9621, 0.9967, 0.9686, 0.9866, 0.9685, 0.9867, 0.9684, 0.986, 0.9685, 0.9861, 0.9699, 0.9952, 0.9699, 0.9952, 0.9699, 0.9954, 0.9699, 0.9954, 0.9697, 0.9789, 0.9697, 0.9789, 0.9697, 0.9789, 0.9697, 0.9789, 0.9699, 0.9952, 0.97, 0.9952, 0.97, 0.9953, 0.9699, 0.9953, 0.9693, 0.9878, 0.9692, 0.9879, 0.9685, 0.9867, 0.9686, 0.9866, 0.9697, 0.9789, 0.9697, 0.9789, 0.9697, 0.9789, 0.9697, 0.9789, 0.9633, 0.9971, 0.9618, 0.998, 0.9609, 0.9967, 0.9618, 0.9951, 0.9633, 0.9953, 0.9689, 0.9951, 0.969, 0.9951, 0.969, 0.9952, 0.9689, 0.9952, 0.9697, 0.9789, 0.9697, 0.9789, 0.9697, 0.9789, 0.9697, 0.9789, 0.9692, 0.9953, 0.9692, 0.9953, 0.9692, 0.9952, 0.9692, 0.9952, 0.9694, 0.9877, 0.9693, 0.9878, 0.9686, 0.9866, 0.9688, 0.9865, 0.9618, 0.998, 0.9633, 0.9971, 0.9637, 0.9973, 0.9619, 0.9984, 0.9692, 0.9954, 0.9692, 0.9954, 0.9692, 0.9953, 0.9692, 0.9953, 0.9688, 0.9865, 0.9686, 0.9866, 0.9685, 0.9861, 0.9687, 0.9861, 0.9689, 0.9855, 0.9687, 0.9854, 0.969, 0.9851, 0.9692, 0.9851, 0.9692, 0.9952, 0.9692, 0.9952, 0.9692, 0.9952, 0.9692, 0.9952, 0.9685, 0.9861, 0.9684, 0.986, 0.9687, 0.9854, 0.9689, 0.9855, 0.9689, 0.9952, 0.969, 0.9952, 0.969, 0.9952, 0.969, 0.9952, 0.9687, 0.9861, 0.9685, 0.9861, 0.9689, 0.9855, 0.969, 0.9855, 0.9679, 0.9953, 0.9679, 0.9953, 0.9679, 0.9953, 0.9679, 0.9953, 0.969, 0.9952, 0.969, 0.9952, 0.969, 0.9953, 0.969, 0.9953, 0.969, 0.9855, 0.9689, 0.9855, 0.9692, 0.9851, 0.9693, 0.9851, 0.9699, 0.9953, 0.97, 0.9953, 0.97, 0.9954, 0.9699, 0.9953, 0.9692, 0.9952, 0.9692, 0.9952, 0.9692, 0.9951, 0.9692, 0.9951, 0.9703, 0.9791, 0.9703, 0.9791, 0.9703, 0.9791, 0.9703, 0.9791, 0.9692, 0.9951, 0.9692, 0.9951, 0.9692, 0.995, 0.9692, 0.995, 0.9692, 0.9851, 0.969, 0.9851, 0.9691, 0.9846, 0.9693, 0.9845, 0.969, 0.9953, 0.969, 0.9953, 0.969, 0.9954, 0.969, 0.9953, 0.9693, 0.9851, 0.9692, 0.9851, 0.9693, 0.9845, 0.9694, 0.9845, 0.9605, 0.996, 0.9616, 0.9944, 0.9634, 0.995, 0.9634, 0.9969, 0.9616, 0.9975, 0.9703, 0.9791, 0.9703, 0.9791, 0.9703, 0.9791, 0.9703, 0.9791, 0.9625, 0.9952, 0.9625, 0.9971, 0.9621, 0.9973, 0.9621, 0.9949, 0.9703, 0.9791, 0.9703, 0.9791, 0.9703, 0.9791, 0.9703, 0.9791, 0.9616, 0.9975, 0.9634, 0.9969, 0.9638, 0.9972, 0.9615, 0.998, 0.9792, 0.9788, 0.9792, 0.9789, 0.9792, 0.9789, 0.9792, 0.9788, 0.9817, 0.9788, 0.9817, 0.9787, 0.9817, 0.9787, 0.9817, 0.9788, 0.9795, 0.9789, 0.9795, 0.9789, 0.9795, 0.9789, 0.9795, 0.9789, 0.9815, 0.979, 0.9815, 0.9789, 0.9816, 0.9789, 0.9816, 0.979, 0.9792, 0.9788, 0.9792, 0.9789, 0.9792, 0.9789, 0.9792, 0.9788, 0.9619, 0.9949, 0.9619, 0.9965, 0.9616, 0.9965, 0.9616, 0.9946, 0.9714, 0.9789, 0.9714, 0.9789, 0.9714, 0.9789, 0.9714, 0.9789, 0.9623, 0.9977, 0.9623, 0.9959, 0.9626, 0.9959, 0.9626, 0.9979, 0.9631, 0.9965, 0.9631, 0.9947, 0.9635, 0.9946, 0.9635, 0.9967, 0.9616, 0.9974, 0.9631, 0.9965, 0.9635, 0.9967, 0.9617, 0.9978, 0.979, 0.9789, 0.979, 0.9789, 0.9789, 0.9789, 0.9789, 0.9789, 0.9792, 0.979, 0.9792, 0.9789, 0.9792, 0.9789, 0.9792, 0.979, 0.9804, 0.979, 0.9804, 0.9789, 0.9804, 0.9789, 0.9804, 0.979, 0.9802, 0.979, 0.9802, 0.9789, 0.9802, 0.9789, 0.9802, 0.979, 0.979, 0.9789, 0.979, 0.9789, 0.979, 0.9789, 0.979, 0.9789, 0.9712, 0.9789, 0.9712, 0.9789, 0.9712, 0.9789, 0.9712, 0.9789, 0.9623, 0.9952, 0.9623, 0.9968, 0.9621, 0.9968, 0.9621, 0.995, 0.9712, 0.9789, 0.9712, 0.9789, 0.9712, 0.9789, 0.9712, 0.9789, 0.9624, 0.9946, 0.9624, 0.9964, 0.9621, 0.9964, 0.9621, 0.9944, 0.9638, 0.9966, 0.9638, 0.9948, 0.9641, 0.9947, 0.9641, 0.9968, 0.9816, 0.9788, 0.9816, 0.9789, 0.9816, 0.9789, 0.9816, 0.9788, 0.9817, 0.9789, 0.9817, 0.9788, 0.9817, 0.9788, 0.9817, 0.9789, 0.9812, 0.979, 0.9812, 0.9789, 0.9812, 0.9789, 0.9812, 0.979, 0.9817, 0.979, 0.9817, 0.9789, 0.9817, 0.9789, 0.9817, 0.979, 0.9817, 0.9788, 0.9817, 0.9789, 0.9816, 0.9789, 0.9816, 0.9788, 0.9698, 0.9789, 0.9698, 0.9789, 0.9698, 0.9789, 0.9698, 0.9789, 0.9621, 0.995, 0.9621, 0.9965, 0.9618, 0.9965, 0.9618, 0.9947, 0.9697, 0.9789, 0.9697, 0.9789, 0.9697, 0.9789, 0.9697, 0.9789, 0.9616, 0.9958, 0.9616, 0.9975, 0.9613, 0.9976, 0.9613, 0.9955, 0.9633, 0.9964, 0.9633, 0.9946, 0.9637, 0.9945, 0.9637, 0.9966, 0.9794, 0.9788, 0.9794, 0.9789, 0.9794, 0.9789, 0.9794, 0.9788, 0.9812, 0.979, 0.9812, 0.9789, 0.9813, 0.9789, 0.9813, 0.979, 0.9783, 0.9789, 0.9783, 0.9789, 0.9784, 0.9789, 0.9784, 0.9789, 0.9816, 0.979, 0.9816, 0.9789, 0.9817, 0.9789, 0.9817, 0.979, 0.9794, 0.9788, 0.9794, 0.9789, 0.9794, 0.9789, 0.9794, 0.9788, 0.9697, 0.9789, 0.9697, 0.9789, 0.9697, 0.9789, 0.9697, 0.9789, 0.962, 0.9947, 0.962, 0.9962, 0.9617, 0.9962, 0.9617, 0.9944, 0.9697, 0.9789, 0.9697, 0.9789, 0.9697, 0.9789, 0.9697, 0.9789, 0.9623, 0.9963, 0.9623, 0.9946, 0.9627, 0.9945, 0.9627, 0.9966, 0.9633, 0.9971, 0.9633, 0.9953, 0.9637, 0.9951, 0.9637, 0.9973, 0.996, 0.9957, 0.9959, 0.9957, 0.9959, 0.9957, 0.996, 0.9957, 0.9939, 0.9962, 0.9939, 0.9962, 0.9939, 0.9961, 0.9939, 0.9961, 0.9962, 0.9856, 0.9961, 0.9857, 0.9959, 0.9854, 0.9961, 0.9853, 0.9955, 0.9963, 0.9955, 0.9963, 0.9955, 0.9964, 0.9955, 0.9964, 0.9961, 0.9857, 0.9959, 0.9858, 0.9958, 0.9855, 0.9959, 0.9854, 0.9887, 0.9959, 0.9887, 0.9959, 0.9887, 0.9959, 0.9887, 0.9959, 0.9882, 0.9958, 0.9882, 0.9958, 0.9882, 0.9958, 0.9882, 0.9958, 0.9882, 0.9872, 0.9881, 0.9873, 0.988, 0.9871, 0.9881, 0.9871, 0.9883, 0.9959, 0.9883, 0.9959, 0.9883, 0.9959, 0.9883, 0.9959, 0.9881, 0.9873, 0.988, 0.9873, 0.988, 0.9872, 0.988, 0.9871, 0.9777, 0.9946, 0.9777, 0.9946, 0.9777, 0.9946, 0.9777, 0.9946, 0.9799, 0.9948, 0.9799, 0.9948, 0.9799, 0.9947, 0.9799, 0.9947, 0.9802, 0.9855, 0.9801, 0.9855, 0.9801, 0.9854, 0.9801, 0.9853, 0.9789, 0.9948, 0.9789, 0.9948, 0.9789, 0.9949, 0.9789, 0.9948, 0.9801, 0.9855, 0.98, 0.9856, 0.98, 0.9854, 0.9801, 0.9854, 0.9692, 0.995, 0.9692, 0.995, 0.9692, 0.995, 0.9692, 0.995, 0.9679, 0.9953, 0.9679, 0.9953, 0.9679, 0.9952, 0.9679, 0.9952, 0.9694, 0.9845, 0.9693, 0.9845, 0.9692, 0.9843, 0.9693, 0.9842, 0.969, 0.9953, 0.969, 0.9954, 0.969, 0.9954, 0.969, 0.9954, 0.9693, 0.9845, 0.9691, 0.9846, 0.969, 0.9843, 0.9692, 0.9843, 0.9791, 0.9788, 0.9791, 0.9788, 0.9791, 0.9788, 0.9791, 0.9788, 0.9796, 0.9789, 0.9796, 0.9789, 0.9796, 0.9789, 0.9796, 0.9789, 0.9791, 0.9787, 0.9791, 0.9788, 0.9791, 0.9788, 0.9791, 0.9787, 0.9803, 0.979, 0.9803, 0.979, 0.9803, 0.9789, 0.9803, 0.9789, 0.9803, 0.9785, 0.9802, 0.9785, 0.9803, 0.9784, 0.9803, 0.9784, 0.9621, 0.9951, 0.961, 0.9966, 0.9605, 0.9966, 0.9619, 0.9947, 0.9704, 0.9791, 0.9704, 0.9791, 0.9704, 0.9791, 0.9704, 0.9791, 0.9639, 0.9957, 0.9621, 0.9951, 0.9619, 0.9947, 0.9642, 0.9954, 0.9704, 0.9791, 0.9704, 0.9791, 0.9704, 0.9791, 0.9704, 0.9791, 0.961, 0.9966, 0.9621, 0.9981, 0.9619, 0.9986, 0.9605, 0.9966, 0.9793, 0.9788, 0.9793, 0.9788, 0.9793, 0.9788, 0.9793, 0.9788, 0.9783, 0.9789, 0.9783, 0.9789, 0.9783, 0.9789, 0.9783, 0.9789, 0.9793, 0.9787, 0.9793, 0.9788, 0.9793, 0.9788, 0.9793, 0.9787, 0.9791, 0.9789, 0.9791, 0.9789, 0.9791, 0.979, 0.9791, 0.979, 0.9778, 0.9785, 0.9778, 0.9785, 0.9778, 0.9785, 0.9779, 0.9785, 0.9717, 0.9791, 0.9717, 0.9791, 0.9717, 0.9791, 0.9717, 0.9791, 0.9718, 0.9791, 0.9717, 0.9791, 0.9717, 0.9791, 0.9718, 0.9791, 0.96, 0.9969, 0.9611, 0.9984, 0.961, 0.9989, 0.9596, 0.9969, 0.9629, 0.9979, 0.9629, 0.996, 0.9633, 0.9957, 0.9633, 0.9981, 0.9717, 0.9791, 0.9717, 0.9791, 0.9717, 0.9791, 0.9717, 0.9791, 0.9793, 0.9789, 0.9793, 0.9789, 0.9793, 0.9789, 0.9793, 0.9789, 0.9787, 0.9789, 0.9788, 0.9789, 0.9788, 0.979, 0.9787, 0.979, 0.9793, 0.9788, 0.9793, 0.9789, 0.9793, 0.9789, 0.9793, 0.9788, 0.9793, 0.9789, 0.9793, 0.9789, 0.9793, 0.979, 0.9793, 0.979, 0.9779, 0.9785, 0.9779, 0.9785, 0.9779, 0.9785, 0.9779, 0.9785, 0.9717, 0.9791, 0.9717, 0.9791, 0.9717, 0.9791, 0.9717, 0.9791, 0.9608, 0.9957, 0.9619, 0.9972, 0.9618, 0.9976, 0.9605, 0.9957, 0.9717, 0.9791, 0.9717, 0.9791, 0.9717, 0.9791, 0.9717, 0.9791, 0.9619, 0.9942, 0.9608, 0.9957, 0.9605, 0.9957, 0.9618, 0.9939, 0.9717, 0.9791, 0.9717, 0.9791, 0.9717, 0.9791, 0.9717, 0.9791, 0.9792, 0.9788, 0.9792, 0.9788, 0.9792, 0.9788, 0.9792, 0.9788, 0.9782, 0.9789, 0.9782, 0.9789, 0.9782, 0.9789, 0.9782, 0.9789, 0.9792, 0.9787, 0.9792, 0.9788, 0.9792, 0.9788, 0.9792, 0.9787, 0.9794, 0.9789, 0.9794, 0.9789, 0.9794, 0.979, 0.9794, 0.979, 0.9804, 0.9785, 0.9804, 0.9785, 0.9804, 0.9784, 0.9804, 0.9784, 0.9634, 0.995, 0.9616, 0.9944, 0.9615, 0.9941, 0.9638, 0.9948, 0.9703, 0.9791, 0.9703, 0.9791, 0.9703, 0.9791, 0.9703, 0.9791, 0.9605, 0.996, 0.9616, 0.9975, 0.9615, 0.998, 0.9601, 0.996, 0.9703, 0.9791, 0.9703, 0.9791, 0.9703, 0.9791, 0.9703, 0.9791, 0.9616, 0.9944, 0.9605, 0.996, 0.9601, 0.996, 0.9615, 0.9941, 0.16, 0.9201, 0.1623, 0.8897, 0.1728, 0.8756, 0.1728, 0.93, 0.9619, 0.996, 0.9624, 0.996, 0.9624, 0.9965, 0.9619, 0.9965, 0.119, 0.935, 0.119, 0.8806, 0.1318, 0.8905, 0.1295, 0.9209, 0.994, 0.9778, 0.994, 0.979, 0.994, 0.979, 0.994, 0.9778, 0.1728, 0.93, 0.119, 0.935, 0.1295, 0.9209, 0.16, 0.9201, 0.119, 0.8806, 0.1728, 0.8756, 0.1623, 0.8897, 0.1318, 0.8905, 0.103, 0.9413, 0.103, 0.877, 0.1091, 0.8709, 0.1091, 0.9474, 0.03863, 0.877, 0.03863, 0.9413, 0.03255, 0.9474, 0.03255, 0.8709, 0.03863, 0.9413, 0.103, 0.9413, 0.1091, 0.9474, 0.03255, 0.9474, 0.103, 0.877, 0.03863, 0.877, 0.03255, 0.8709, 0.1091, 0.8709, 0.8439, 0.8839, 0.9149, 0.8839, 0.9149, 0.9549, 0.8439, 0.9549, 0.9928, 0.9778, 0.994, 0.9778, 0.994, 0.9778, 0.9928, 0.9778, 0.9928, 0.979, 0.9928, 0.9778, 0.9928, 0.9778, 0.9928, 0.979, 0.994, 0.979, 0.9928, 0.979, 0.9928, 0.979, 0.994, 0.979, 0.9698, 0.9775, 0.9705, 0.9775, 0.9705, 0.9782, 0.9698, 0.9782, 0.9903, 0.9773, 0.9931, 0.9773, 0.9931, 0.9801, 0.9903, 0.9801, 0.9698, 0.979, 0.9705, 0.979, 0.9705, 0.9797, 0.9698, 0.9797, 0.783, 0.8293, 0.783, 0.8693, 0.743, 0.8693, 0.743, 0.8293, 0.9691, 0.979, 0.9698, 0.979, 0.9698, 0.9797, 0.9691, 0.9797, 0.9705, 0.979, 0.9712, 0.979, 0.9712, 0.9797, 0.9705, 0.9797, 0.9698, 0.9775, 0.9705, 0.9775, 0.9705, 0.9782, 0.9698, 0.9782, 0.9903, 0.9773, 0.9931, 0.9773, 0.9931, 0.9801, 0.9903, 0.9801, 0.9698, 0.979, 0.9705, 0.979, 0.9705, 0.9797, 0.9698, 0.9797, 0.8238, 0.8293, 0.8238, 0.8693, 0.7837, 0.8693, 0.7837, 0.8293, 0.9691, 0.979, 0.9698, 0.979, 0.9698, 0.9797, 0.9691, 0.9797, 0.9705, 0.979, 0.9712, 0.979, 0.9712, 0.9797, 0.9705, 0.9797, 0.9698, 0.9775, 0.9705, 0.9775, 0.9705, 0.9782, 0.9698, 0.9782, 0.9903, 0.9773, 0.9931, 0.9773, 0.9931, 0.9801, 0.9903, 0.9801, 0.9698, 0.979, 0.9705, 0.979, 0.9705, 0.9797, 0.9698, 0.9797, 0.8645, 0.8293, 0.8645, 0.8693, 0.8245, 0.8693, 0.8245, 0.8293, 0.9691, 0.979, 0.9698, 0.979, 0.9698, 0.9797, 0.9691, 0.9797, 0.9705, 0.979, 0.9712, 0.979, 0.9712, 0.9797, 0.9705, 0.9797, 0.9698, 0.9775, 0.9705, 0.9775, 0.9705, 0.9782, 0.9698, 0.9782, 0.9903, 0.9773, 0.9931, 0.9773, 0.9931, 0.9801, 0.9903, 0.9801, 0.9698, 0.979, 0.9705, 0.979, 0.9705, 0.9797, 0.9698, 0.9797, 0.7831, 0.7884, 0.7831, 0.8284, 0.743, 0.8284, 0.743, 0.7884, 0.9691, 0.979, 0.9698, 0.979, 0.9698, 0.9797, 0.9691, 0.9797, 0.9705, 0.979, 0.9712, 0.979, 0.9712, 0.9797, 0.9705, 0.9797, 0.9698, 0.9775, 0.9705, 0.9775, 0.9705, 0.9782, 0.9698, 0.9782, 0.9903, 0.9773, 0.9931, 0.9773, 0.9931, 0.9801, 0.9903, 0.9801, 0.9698, 0.979, 0.9705, 0.979, 0.9705, 0.9797, 0.9698, 0.9797, 0.8239, 0.7886, 0.8239, 0.8286, 0.7838, 0.8286, 0.7838, 0.7886, 0.9691, 0.979, 0.9698, 0.979, 0.9698, 0.9797, 0.9691, 0.9797, 0.9705, 0.979, 0.9712, 0.979, 0.9712, 0.9797, 0.9705, 0.9797, 0.9698, 0.9775, 0.9705, 0.9775, 0.9705, 0.9782, 0.9698, 0.9782, 0.9903, 0.9773, 0.9931, 0.9773, 0.9931, 0.9801, 0.9903, 0.9801, 0.9698, 0.979, 0.9705, 0.979, 0.9705, 0.9797, 0.9698, 0.9797, 0.8645, 0.7886, 0.8645, 0.8286, 0.8245, 0.8286, 0.8245, 0.7886, 0.9691, 0.979, 0.9698, 0.979, 0.9698, 0.9797, 0.9691, 0.9797, 0.9705, 0.979, 0.9712, 0.979, 0.9712, 0.9797, 0.9705, 0.9797, 0.9698, 0.9775, 0.9705, 0.9775, 0.9705, 0.9782, 0.9698, 0.9782, 0.9903, 0.9773, 0.9931, 0.9773, 0.9931, 0.9801, 0.9903, 0.9801, 0.9698, 0.979, 0.9705, 0.979, 0.9705, 0.9797, 0.9698, 0.9797, 0.783, 0.7477, 0.783, 0.7878, 0.7429, 0.7878, 0.7429, 0.7477, 0.9691, 0.979, 0.9698, 0.979, 0.9698, 0.9797, 0.9691, 0.9797, 0.9705, 0.979, 0.9712, 0.979, 0.9712, 0.9797, 0.9705, 0.9797, 0.9698, 0.9775, 0.9705, 0.9775, 0.9705, 0.9782, 0.9698, 0.9782, 0.9903, 0.9773, 0.9931, 0.9773, 0.9931, 0.9801, 0.9903, 0.9801, 0.9698, 0.979, 0.9705, 0.979, 0.9705, 0.9797, 0.9698, 0.9797, 0.8238, 0.7478, 0.8238, 0.7878, 0.7837, 0.7878, 0.7837, 0.7478, 0.9691, 0.979, 0.9698, 0.979, 0.9698, 0.9797, 0.9691, 0.9797, 0.9705, 0.979, 0.9712, 0.979, 0.9712, 0.9797, 0.9705, 0.9797, 0.9698, 0.9775, 0.9705, 0.9775, 0.9705, 0.9782, 0.9698, 0.9782, 0.9903, 0.9773, 0.9931, 0.9773, 0.9931, 0.9801, 0.9903, 0.9801, 0.9698, 0.979, 0.9705, 0.979, 0.9705, 0.9797, 0.9698, 0.9797, 0.8645, 0.7478, 0.8645, 0.7878, 0.8245, 0.7878, 0.8245, 0.7478, 0.9691, 0.979, 0.9698, 0.979, 0.9698, 0.9797, 0.9691, 0.9797, 0.9705, 0.979, 0.9712, 0.979, 0.9712, 0.9797, 0.9705, 0.9797, 0.9698, 0.9775, 0.9705, 0.9775, 0.9705, 0.9782, 0.9698, 0.9782, 0.9903, 0.9773, 0.9931, 0.9773, 0.9931, 0.9801, 0.9903, 0.9801, 0.9698, 0.979, 0.9705, 0.979, 0.9705, 0.9797, 0.9698, 0.9797, 0.7337, 0.747, 0.7337, 0.7177, 0.8725, 0.7177, 0.8725, 0.747, 0.9691, 0.979, 0.9698, 0.979, 0.9698, 0.9797, 0.9691, 0.9797, 0.9705, 0.979, 0.9712, 0.979, 0.9712, 0.9797, 0.9705, 0.9797])
me_cube.materials.append(mat_material)
me_cube.use_remesh_preserve_volume = False
me_cube.use_remesh_preserve_attributes = False
me_cube.use_mirror_vertex_groups = False
me_cube.update()

# ---- objects
ob_cube = bpy.data.objects.new('Cube', me_cube)
ob_light = bpy.data.objects.new('Light', light_light)
ob_camera = bpy.data.objects.new('Camera', cam_camera)

# ---- transforms, parenting, visibility, modifiers, constraints
ob_cube.location = (0.0, 0.0, 0.0)
ob_cube.lock_rotations_4d = False
ob_cube.empty_display_type = 'ARROWS'
ob_cube.lineart.crease_threshold = 0.0
ob_light.location = (4.076, 1.005, 5.904)
ob_light.rotation_euler = (0.6503, 0.05522, 1.866)
ob_light.lock_rotations_4d = False
ob_light.empty_display_type = 'ARROWS'
ob_light.color = (0.0, 0.0, 0.0, 0.0)
ob_light.lineart.crease_threshold = 0.0
ob_camera.location = (7.359, -6.926, 4.958)
ob_camera.rotation_euler = (1.109, 0.0, 0.8149)
ob_camera.lock_rotations_4d = False
ob_camera.empty_display_type = 'ARROWS'
ob_camera.color = (0.0, 0.0, 0.0, 0.0)
ob_camera.display_type = 'WIRE'
ob_camera.lineart.crease_threshold = 0.0

# ---- collection membership
col_collection.objects.link(ob_cube)
col_collection.objects.link(ob_light)
col_collection.objects.link(ob_camera)

# ---- scene / render settings (as saved in the file)
scene.camera = ob_camera
scene.frame_start = 1; scene.frame_end = 250; scene.frame_set(0)
scene.render.engine = 'BLENDER_EEVEE_NEXT'
scene.cycles.use_denoising = False
scene.cycles.samples = 128
scene.cycles.sampling_pattern = 'TABULATED_SOBOL'
scene.cycles.use_adaptive_sampling = False
scene.cycles.use_light_tree = False
scene.view_settings.view_transform = 'Filmic'
bpy.context.view_layer.update()
